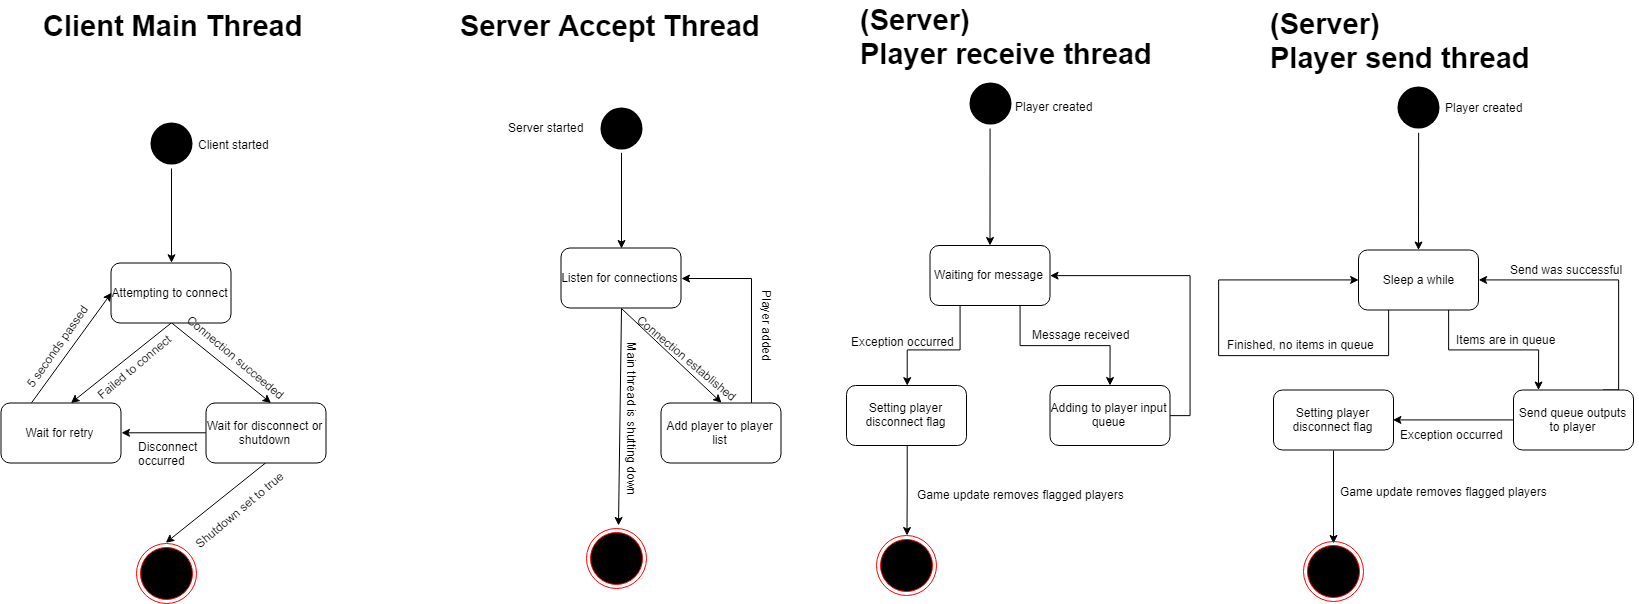

The diagram above was exported from draw.io. Its source (the exported page's mxGraphModel, read from the mxfile embedded in the PNG):
<mxGraphModel dx="2037" dy="1157" grid="1" gridSize="10" guides="1" tooltips="1" connect="1" arrows="1" fold="1" page="1" pageScale="1" pageWidth="850" pageHeight="1100" background="#ffffff" math="0" shadow="0">
  <root>
    <mxCell id="0" />
    <mxCell id="1" parent="0" />
    <mxCell id="sZIpE7Y6rEqRr8j_GQx0-2" style="rounded=0;html=1;exitX=0.5;exitY=1;exitDx=0;exitDy=0;jettySize=auto;orthogonalLoop=1;" parent="1" source="sZIpE7Y6rEqRr8j_GQx0-1" edge="1">
      <mxGeometry relative="1" as="geometry">
        <mxPoint x="112.5" y="437.5" as="targetPoint" />
      </mxGeometry>
    </mxCell>
    <mxCell id="sZIpE7Y6rEqRr8j_GQx0-10" style="edgeStyle=none;rounded=0;html=1;exitX=0.5;exitY=1;exitDx=0;exitDy=0;jettySize=auto;orthogonalLoop=1;" parent="1" source="sZIpE7Y6rEqRr8j_GQx0-1" edge="1">
      <mxGeometry relative="1" as="geometry">
        <mxPoint x="312.5" y="437.5" as="targetPoint" />
      </mxGeometry>
    </mxCell>
    <mxCell id="sZIpE7Y6rEqRr8j_GQx0-1" value="Attempting to connect" style="rounded=1;whiteSpace=wrap;html=1;" parent="1" vertex="1">
      <mxGeometry x="152.5" y="297.5" width="120" height="60" as="geometry" />
    </mxCell>
    <mxCell id="sZIpE7Y6rEqRr8j_GQx0-5" style="edgeStyle=none;rounded=0;html=1;exitX=0.25;exitY=0;exitDx=0;exitDy=0;entryX=0;entryY=0.5;entryDx=0;entryDy=0;jettySize=auto;orthogonalLoop=1;" parent="1" source="sZIpE7Y6rEqRr8j_GQx0-3" target="sZIpE7Y6rEqRr8j_GQx0-1" edge="1">
      <mxGeometry relative="1" as="geometry" />
    </mxCell>
    <mxCell id="sZIpE7Y6rEqRr8j_GQx0-3" value="Wait for retry" style="rounded=1;whiteSpace=wrap;html=1;" parent="1" vertex="1">
      <mxGeometry x="42.5" y="437.5" width="120" height="60" as="geometry" />
    </mxCell>
    <mxCell id="sZIpE7Y6rEqRr8j_GQx0-4" value="Failed to connect" style="text;html=1;resizable=0;points=[];autosize=1;align=left;verticalAlign=top;spacingTop=-4;rotation=-40;" parent="1" vertex="1">
      <mxGeometry x="127.5" y="387.5" width="110" height="20" as="geometry" />
    </mxCell>
    <mxCell id="sZIpE7Y6rEqRr8j_GQx0-6" value="5 seconds passed" style="text;html=1;resizable=0;points=[];autosize=1;align=left;verticalAlign=top;spacingTop=-4;rotation=-55;" parent="1" vertex="1">
      <mxGeometry x="47.5" y="367.5" width="110" height="20" as="geometry" />
    </mxCell>
    <mxCell id="sZIpE7Y6rEqRr8j_GQx0-8" style="edgeStyle=none;rounded=0;html=1;exitX=0.5;exitY=1;exitDx=0;exitDy=0;entryX=0.5;entryY=0;entryDx=0;entryDy=0;jettySize=auto;orthogonalLoop=1;" parent="1" source="sZIpE7Y6rEqRr8j_GQx0-7" target="sZIpE7Y6rEqRr8j_GQx0-1" edge="1">
      <mxGeometry relative="1" as="geometry" />
    </mxCell>
    <mxCell id="sZIpE7Y6rEqRr8j_GQx0-7" value="" style="ellipse;html=1;shape=endState;fillColor=#000000;strokeColor=none;" parent="1" vertex="1">
      <mxGeometry x="187.5" y="152.5" width="50" height="50" as="geometry" />
    </mxCell>
    <mxCell id="sZIpE7Y6rEqRr8j_GQx0-9" value="Client started" style="text;html=1;resizable=0;points=[];autosize=1;align=left;verticalAlign=top;spacingTop=-4;" parent="1" vertex="1">
      <mxGeometry x="237.5" y="169.5" width="90" height="20" as="geometry" />
    </mxCell>
    <mxCell id="sZIpE7Y6rEqRr8j_GQx0-11" value="Connection succeeded" style="text;html=1;resizable=0;points=[];autosize=1;align=left;verticalAlign=top;spacingTop=-4;rotation=40;" parent="1" vertex="1">
      <mxGeometry x="212.5" y="387.5" width="140" height="20" as="geometry" />
    </mxCell>
    <mxCell id="sZIpE7Y6rEqRr8j_GQx0-15" style="edgeStyle=none;rounded=0;html=1;exitX=0.5;exitY=1;exitDx=0;exitDy=0;entryX=0.5;entryY=0;entryDx=0;entryDy=0;jettySize=auto;orthogonalLoop=1;" parent="1" source="sZIpE7Y6rEqRr8j_GQx0-13" target="sZIpE7Y6rEqRr8j_GQx0-14" edge="1">
      <mxGeometry relative="1" as="geometry" />
    </mxCell>
    <mxCell id="sZIpE7Y6rEqRr8j_GQx0-17" style="edgeStyle=none;rounded=0;html=1;exitX=0;exitY=0.5;exitDx=0;exitDy=0;entryX=1;entryY=0.5;entryDx=0;entryDy=0;jettySize=auto;orthogonalLoop=1;" parent="1" source="sZIpE7Y6rEqRr8j_GQx0-13" target="sZIpE7Y6rEqRr8j_GQx0-3" edge="1">
      <mxGeometry relative="1" as="geometry" />
    </mxCell>
    <mxCell id="sZIpE7Y6rEqRr8j_GQx0-13" value="Wait for disconnect or shutdown" style="rounded=1;whiteSpace=wrap;html=1;" parent="1" vertex="1">
      <mxGeometry x="247.5" y="437.5" width="120" height="60" as="geometry" />
    </mxCell>
    <mxCell id="sZIpE7Y6rEqRr8j_GQx0-14" value="" style="ellipse;html=1;shape=endState;fillColor=#000000;strokeColor=#ff0000;" parent="1" vertex="1">
      <mxGeometry x="177.5" y="577.5" width="60" height="60" as="geometry" />
    </mxCell>
    <mxCell id="sZIpE7Y6rEqRr8j_GQx0-16" value="Shutdown set to true" style="text;html=1;resizable=0;points=[];autosize=1;align=left;verticalAlign=top;spacingTop=-4;rotation=-40;" parent="1" vertex="1">
      <mxGeometry x="222.5" y="530" width="130" height="20" as="geometry" />
    </mxCell>
    <mxCell id="sZIpE7Y6rEqRr8j_GQx0-18" value="Disconnect&lt;br&gt;occurred&lt;br&gt;" style="text;html=1;resizable=0;points=[];autosize=1;align=left;verticalAlign=top;spacingTop=-4;" parent="1" vertex="1">
      <mxGeometry x="177.5" y="472.5" width="70" height="30" as="geometry" />
    </mxCell>
    <mxCell id="sZIpE7Y6rEqRr8j_GQx0-19" value="&lt;font style=&quot;font-size: 29px&quot;&gt;&lt;b&gt;Client Main Thread&lt;/b&gt;&lt;/font&gt;" style="text;html=1;resizable=0;points=[];autosize=1;align=left;verticalAlign=top;spacingTop=-4;" parent="1" vertex="1">
      <mxGeometry x="82.5" y="41" width="270" height="20" as="geometry" />
    </mxCell>
    <mxCell id="0nVkyEW98Evb5eIXynDP-2" value="&lt;font style=&quot;font-size: 29px&quot;&gt;&lt;b&gt;Server Accept Thread&lt;/b&gt;&lt;/font&gt;" style="text;html=1;resizable=0;points=[];autosize=1;align=left;verticalAlign=top;spacingTop=-4;" parent="1" vertex="1">
      <mxGeometry x="500" y="41" width="320" height="20" as="geometry" />
    </mxCell>
    <mxCell id="0nVkyEW98Evb5eIXynDP-3" style="rounded=0;html=1;exitX=0.5;exitY=1;exitDx=0;exitDy=0;jettySize=auto;orthogonalLoop=1;" parent="1" source="0nVkyEW98Evb5eIXynDP-5" edge="1">
      <mxGeometry relative="1" as="geometry">
        <mxPoint x="660" y="560" as="targetPoint" />
      </mxGeometry>
    </mxCell>
    <mxCell id="0nVkyEW98Evb5eIXynDP-4" style="edgeStyle=none;rounded=0;html=1;exitX=0.5;exitY=1;exitDx=0;exitDy=0;jettySize=auto;orthogonalLoop=1;entryX=0.5;entryY=0;entryDx=0;entryDy=0;" parent="1" source="0nVkyEW98Evb5eIXynDP-5" target="0nVkyEW98Evb5eIXynDP-16" edge="1">
      <mxGeometry relative="1" as="geometry">
        <mxPoint x="762.5" y="422.5" as="targetPoint" />
      </mxGeometry>
    </mxCell>
    <mxCell id="0nVkyEW98Evb5eIXynDP-5" value="Listen for connections" style="rounded=1;whiteSpace=wrap;html=1;" parent="1" vertex="1">
      <mxGeometry x="602.5" y="282.5" width="120" height="60" as="geometry" />
    </mxCell>
    <mxCell id="0nVkyEW98Evb5eIXynDP-8" value="Main thread is shutting down&lt;br&gt;" style="text;html=1;resizable=0;points=[];autosize=1;align=left;verticalAlign=top;spacingTop=-4;rotation=90;" parent="1" vertex="1">
      <mxGeometry x="587.5" y="450" width="170" height="20" as="geometry" />
    </mxCell>
    <mxCell id="0nVkyEW98Evb5eIXynDP-10" style="edgeStyle=none;rounded=0;html=1;exitX=0.5;exitY=1;exitDx=0;exitDy=0;entryX=0.5;entryY=0;entryDx=0;entryDy=0;jettySize=auto;orthogonalLoop=1;" parent="1" source="0nVkyEW98Evb5eIXynDP-11" target="0nVkyEW98Evb5eIXynDP-5" edge="1">
      <mxGeometry relative="1" as="geometry" />
    </mxCell>
    <mxCell id="0nVkyEW98Evb5eIXynDP-11" value="" style="ellipse;html=1;shape=endState;fillColor=#000000;strokeColor=none;" parent="1" vertex="1">
      <mxGeometry x="637.5" y="137.5" width="50" height="50" as="geometry" />
    </mxCell>
    <mxCell id="0nVkyEW98Evb5eIXynDP-12" value="Server started" style="text;html=1;resizable=0;points=[];autosize=1;align=left;verticalAlign=top;spacingTop=-4;" parent="1" vertex="1">
      <mxGeometry x="547.5" y="152.5" width="90" height="20" as="geometry" />
    </mxCell>
    <mxCell id="0nVkyEW98Evb5eIXynDP-13" value="Connection established" style="text;html=1;resizable=0;points=[];autosize=1;align=left;verticalAlign=top;spacingTop=-4;rotation=40;" parent="1" vertex="1">
      <mxGeometry x="662.5" y="387.5" width="140" height="20" as="geometry" />
    </mxCell>
    <mxCell id="0nVkyEW98Evb5eIXynDP-20" style="edgeStyle=orthogonalEdgeStyle;rounded=0;orthogonalLoop=1;jettySize=auto;html=1;exitX=0.75;exitY=0;exitDx=0;exitDy=0;entryX=1;entryY=0.5;entryDx=0;entryDy=0;" parent="1" source="0nVkyEW98Evb5eIXynDP-16" target="0nVkyEW98Evb5eIXynDP-5" edge="1">
      <mxGeometry relative="1" as="geometry" />
    </mxCell>
    <mxCell id="0nVkyEW98Evb5eIXynDP-16" value="Add player to player list" style="rounded=1;whiteSpace=wrap;html=1;" parent="1" vertex="1">
      <mxGeometry x="702.5" y="437.5" width="120" height="60" as="geometry" />
    </mxCell>
    <mxCell id="0nVkyEW98Evb5eIXynDP-17" value="" style="ellipse;html=1;shape=endState;fillColor=#000000;strokeColor=#ff0000;" parent="1" vertex="1">
      <mxGeometry x="627.5" y="562.5" width="60" height="60" as="geometry" />
    </mxCell>
    <mxCell id="0nVkyEW98Evb5eIXynDP-21" value="Player added" style="text;html=1;resizable=0;points=[];autosize=1;align=left;verticalAlign=top;spacingTop=-4;rotation=90;" parent="1" vertex="1">
      <mxGeometry x="762.5" y="357.5" width="90" height="20" as="geometry" />
    </mxCell>
    <mxCell id="0nVkyEW98Evb5eIXynDP-22" value="&lt;span style=&quot;font-size: 29px&quot;&gt;&lt;b&gt;(Server)&lt;br&gt;Player receive thread&lt;/b&gt;&lt;/span&gt;" style="text;html=1;resizable=0;points=[];autosize=1;align=left;verticalAlign=top;spacingTop=-4;" parent="1" vertex="1">
      <mxGeometry x="900" y="35" width="310" height="40" as="geometry" />
    </mxCell>
    <mxCell id="0nVkyEW98Evb5eIXynDP-23" value="" style="ellipse;html=1;shape=endState;fillColor=#000000;strokeColor=none;" parent="1" vertex="1">
      <mxGeometry x="1006.5" y="112.5" width="50" height="50" as="geometry" />
    </mxCell>
    <mxCell id="0nVkyEW98Evb5eIXynDP-24" value="Player created" style="text;html=1;resizable=0;points=[];autosize=1;align=left;verticalAlign=top;spacingTop=-4;" parent="1" vertex="1">
      <mxGeometry x="1055" y="132" width="90" height="20" as="geometry" />
    </mxCell>
    <mxCell id="0nVkyEW98Evb5eIXynDP-25" style="edgeStyle=none;rounded=0;html=1;exitX=0.5;exitY=1;exitDx=0;exitDy=0;jettySize=auto;orthogonalLoop=1;" parent="1" source="0nVkyEW98Evb5eIXynDP-23" edge="1">
      <mxGeometry relative="1" as="geometry">
        <mxPoint x="654.5" y="198" as="sourcePoint" />
        <mxPoint x="1031.5" y="280" as="targetPoint" />
      </mxGeometry>
    </mxCell>
    <mxCell id="0nVkyEW98Evb5eIXynDP-28" style="edgeStyle=orthogonalEdgeStyle;rounded=0;orthogonalLoop=1;jettySize=auto;html=1;exitX=0.75;exitY=1;exitDx=0;exitDy=0;" parent="1" source="0nVkyEW98Evb5eIXynDP-27" edge="1">
      <mxGeometry relative="1" as="geometry">
        <mxPoint x="1151.5" y="420" as="targetPoint" />
      </mxGeometry>
    </mxCell>
    <mxCell id="0nVkyEW98Evb5eIXynDP-31" style="edgeStyle=orthogonalEdgeStyle;rounded=0;orthogonalLoop=1;jettySize=auto;html=1;exitX=0.25;exitY=1;exitDx=0;exitDy=0;entryX=0.5;entryY=0;entryDx=0;entryDy=0;" parent="1" source="0nVkyEW98Evb5eIXynDP-27" target="0nVkyEW98Evb5eIXynDP-33" edge="1">
      <mxGeometry relative="1" as="geometry">
        <mxPoint x="970" y="400" as="targetPoint" />
        <Array as="points">
          <mxPoint x="1002" y="385" />
          <mxPoint x="949" y="385" />
          <mxPoint x="949" y="420" />
        </Array>
      </mxGeometry>
    </mxCell>
    <mxCell id="0nVkyEW98Evb5eIXynDP-27" value="Waiting for message" style="rounded=1;whiteSpace=wrap;html=1;" parent="1" vertex="1">
      <mxGeometry x="971.5" y="280" width="120" height="60" as="geometry" />
    </mxCell>
    <mxCell id="tr4ZMJYLQhyblcjmrvFa-1" style="edgeStyle=orthogonalEdgeStyle;rounded=0;orthogonalLoop=1;jettySize=auto;html=1;exitX=1;exitY=0.5;exitDx=0;exitDy=0;entryX=1;entryY=0.5;entryDx=0;entryDy=0;" parent="1" source="0nVkyEW98Evb5eIXynDP-29" target="0nVkyEW98Evb5eIXynDP-27" edge="1">
      <mxGeometry relative="1" as="geometry" />
    </mxCell>
    <mxCell id="0nVkyEW98Evb5eIXynDP-29" value="Adding to player input queue" style="rounded=1;whiteSpace=wrap;html=1;" parent="1" vertex="1">
      <mxGeometry x="1091.5" y="420" width="120" height="60" as="geometry" />
    </mxCell>
    <mxCell id="0nVkyEW98Evb5eIXynDP-30" value="Message received" style="text;html=1;resizable=0;points=[];autosize=1;align=left;verticalAlign=top;spacingTop=-4;" parent="1" vertex="1">
      <mxGeometry x="1071.5" y="360" width="110" height="20" as="geometry" />
    </mxCell>
    <mxCell id="0nVkyEW98Evb5eIXynDP-32" value="Exception occurred" style="text;html=1;resizable=0;points=[];autosize=1;align=left;verticalAlign=top;spacingTop=-4;" parent="1" vertex="1">
      <mxGeometry x="890.5" y="367.5" width="120" height="20" as="geometry" />
    </mxCell>
    <mxCell id="0nVkyEW98Evb5eIXynDP-34" style="edgeStyle=orthogonalEdgeStyle;rounded=0;orthogonalLoop=1;jettySize=auto;html=1;exitX=0.5;exitY=1;exitDx=0;exitDy=0;" parent="1" source="0nVkyEW98Evb5eIXynDP-33" edge="1">
      <mxGeometry relative="1" as="geometry">
        <mxPoint x="948.5" y="570" as="targetPoint" />
      </mxGeometry>
    </mxCell>
    <mxCell id="0nVkyEW98Evb5eIXynDP-33" value="Setting player disconnect flag" style="rounded=1;whiteSpace=wrap;html=1;" parent="1" vertex="1">
      <mxGeometry x="888" y="420" width="120" height="60" as="geometry" />
    </mxCell>
    <mxCell id="0nVkyEW98Evb5eIXynDP-35" value="Game update removes flagged players" style="text;html=1;resizable=0;points=[];autosize=1;align=left;verticalAlign=top;spacingTop=-4;" parent="1" vertex="1">
      <mxGeometry x="956.5" y="520" width="220" height="20" as="geometry" />
    </mxCell>
    <mxCell id="0nVkyEW98Evb5eIXynDP-36" value="" style="ellipse;html=1;shape=endState;fillColor=#000000;strokeColor=#ff0000;" parent="1" vertex="1">
      <mxGeometry x="918" y="570" width="60" height="60" as="geometry" />
    </mxCell>
    <mxCell id="0nVkyEW98Evb5eIXynDP-37" value="&lt;span style=&quot;font-size: 29px&quot;&gt;&lt;b&gt;(Server)&lt;br&gt;Player send thread&lt;/b&gt;&lt;/span&gt;" style="text;html=1;resizable=0;points=[];autosize=1;align=left;verticalAlign=top;spacingTop=-4;" parent="1" vertex="1">
      <mxGeometry x="1310" y="38.5" width="280" height="40" as="geometry" />
    </mxCell>
    <mxCell id="0nVkyEW98Evb5eIXynDP-38" value="" style="ellipse;html=1;shape=endState;fillColor=#000000;strokeColor=none;" parent="1" vertex="1">
      <mxGeometry x="1435" y="117" width="50" height="50" as="geometry" />
    </mxCell>
    <mxCell id="0nVkyEW98Evb5eIXynDP-39" value="Player created" style="text;html=1;resizable=0;points=[];autosize=1;align=left;verticalAlign=top;spacingTop=-4;" parent="1" vertex="1">
      <mxGeometry x="1485" y="132.5" width="90" height="20" as="geometry" />
    </mxCell>
    <mxCell id="0nVkyEW98Evb5eIXynDP-40" style="edgeStyle=none;rounded=0;html=1;exitX=0.5;exitY=1;exitDx=0;exitDy=0;jettySize=auto;orthogonalLoop=1;" parent="1" source="0nVkyEW98Evb5eIXynDP-38" edge="1">
      <mxGeometry relative="1" as="geometry">
        <mxPoint x="1083" y="202.5" as="sourcePoint" />
        <mxPoint x="1460" y="284.5" as="targetPoint" />
      </mxGeometry>
    </mxCell>
    <mxCell id="0nVkyEW98Evb5eIXynDP-41" style="edgeStyle=orthogonalEdgeStyle;rounded=0;orthogonalLoop=1;jettySize=auto;html=1;exitX=0.75;exitY=1;exitDx=0;exitDy=0;" parent="1" source="0nVkyEW98Evb5eIXynDP-43" edge="1">
      <mxGeometry relative="1" as="geometry">
        <mxPoint x="1580" y="424.5" as="targetPoint" />
      </mxGeometry>
    </mxCell>
    <mxCell id="0nVkyEW98Evb5eIXynDP-42" style="edgeStyle=orthogonalEdgeStyle;rounded=0;orthogonalLoop=1;jettySize=auto;html=1;exitX=0.25;exitY=1;exitDx=0;exitDy=0;entryX=0;entryY=0.5;entryDx=0;entryDy=0;" parent="1" source="0nVkyEW98Evb5eIXynDP-43" target="0nVkyEW98Evb5eIXynDP-43" edge="1">
      <mxGeometry relative="1" as="geometry">
        <mxPoint x="1300" y="390" as="targetPoint" />
        <Array as="points">
          <mxPoint x="1430" y="390" />
          <mxPoint x="1260" y="390" />
          <mxPoint x="1260" y="315" />
        </Array>
      </mxGeometry>
    </mxCell>
    <mxCell id="0nVkyEW98Evb5eIXynDP-43" value="Sleep a while" style="rounded=1;whiteSpace=wrap;html=1;" parent="1" vertex="1">
      <mxGeometry x="1400" y="284.5" width="120" height="60" as="geometry" />
    </mxCell>
    <mxCell id="0nVkyEW98Evb5eIXynDP-55" style="edgeStyle=orthogonalEdgeStyle;rounded=0;orthogonalLoop=1;jettySize=auto;html=1;exitX=0.75;exitY=0;exitDx=0;exitDy=0;entryX=1;entryY=0.5;entryDx=0;entryDy=0;" parent="1" source="0nVkyEW98Evb5eIXynDP-44" target="0nVkyEW98Evb5eIXynDP-43" edge="1">
      <mxGeometry relative="1" as="geometry">
        <Array as="points">
          <mxPoint x="1660" y="425" />
          <mxPoint x="1660" y="315" />
        </Array>
      </mxGeometry>
    </mxCell>
    <mxCell id="0nVkyEW98Evb5eIXynDP-58" style="edgeStyle=orthogonalEdgeStyle;rounded=0;orthogonalLoop=1;jettySize=auto;html=1;exitX=0;exitY=0.5;exitDx=0;exitDy=0;entryX=1;entryY=0.5;entryDx=0;entryDy=0;" parent="1" source="0nVkyEW98Evb5eIXynDP-44" target="0nVkyEW98Evb5eIXynDP-57" edge="1">
      <mxGeometry relative="1" as="geometry" />
    </mxCell>
    <mxCell id="0nVkyEW98Evb5eIXynDP-44" value="Send queue outputs to player" style="rounded=1;whiteSpace=wrap;html=1;" parent="1" vertex="1">
      <mxGeometry x="1555" y="424.5" width="120" height="60" as="geometry" />
    </mxCell>
    <mxCell id="0nVkyEW98Evb5eIXynDP-45" value="Items are in queue" style="text;html=1;resizable=0;points=[];autosize=1;align=left;verticalAlign=top;spacingTop=-4;" parent="1" vertex="1">
      <mxGeometry x="1496" y="364.5" width="110" height="20" as="geometry" />
    </mxCell>
    <mxCell id="0nVkyEW98Evb5eIXynDP-46" value="Finished, no items in queue&lt;br&gt;" style="text;html=1;resizable=0;points=[];autosize=1;align=left;verticalAlign=top;spacingTop=-4;" parent="1" vertex="1">
      <mxGeometry x="1266.5" y="370" width="160" height="20" as="geometry" />
    </mxCell>
    <mxCell id="0nVkyEW98Evb5eIXynDP-47" style="rounded=0;orthogonalLoop=1;jettySize=auto;html=1;exitX=0.5;exitY=1;exitDx=0;exitDy=0;entryX=0.5;entryY=0;entryDx=0;entryDy=0;" parent="1" edge="1">
      <mxGeometry relative="1" as="geometry">
        <mxPoint x="1375" y="578" as="targetPoint" />
        <mxPoint x="1375" y="485" as="sourcePoint" />
      </mxGeometry>
    </mxCell>
    <mxCell id="0nVkyEW98Evb5eIXynDP-50" value="" style="ellipse;html=1;shape=endState;fillColor=#000000;strokeColor=#ff0000;" parent="1" vertex="1">
      <mxGeometry x="1344.5" y="575.5" width="60" height="60" as="geometry" />
    </mxCell>
    <mxCell id="0nVkyEW98Evb5eIXynDP-54" value="Exception occurred" style="text;html=1;resizable=0;points=[];autosize=1;align=left;verticalAlign=top;spacingTop=-4;rotation=0;" parent="1" vertex="1">
      <mxGeometry x="1440" y="460" width="120" height="20" as="geometry" />
    </mxCell>
    <mxCell id="0nVkyEW98Evb5eIXynDP-56" value="Send was successful" style="text;html=1;resizable=0;points=[];autosize=1;align=left;verticalAlign=top;spacingTop=-4;" parent="1" vertex="1">
      <mxGeometry x="1550" y="294.5" width="130" height="20" as="geometry" />
    </mxCell>
    <mxCell id="0nVkyEW98Evb5eIXynDP-57" value="Setting player disconnect flag" style="rounded=1;whiteSpace=wrap;html=1;" parent="1" vertex="1">
      <mxGeometry x="1315" y="424.5" width="120" height="60" as="geometry" />
    </mxCell>
    <mxCell id="0nVkyEW98Evb5eIXynDP-59" value="Game update removes flagged players" style="text;html=1;resizable=0;points=[];autosize=1;align=left;verticalAlign=top;spacingTop=-4;" parent="1" vertex="1">
      <mxGeometry x="1380" y="517" width="220" height="20" as="geometry" />
    </mxCell>
  </root>
</mxGraphModel>